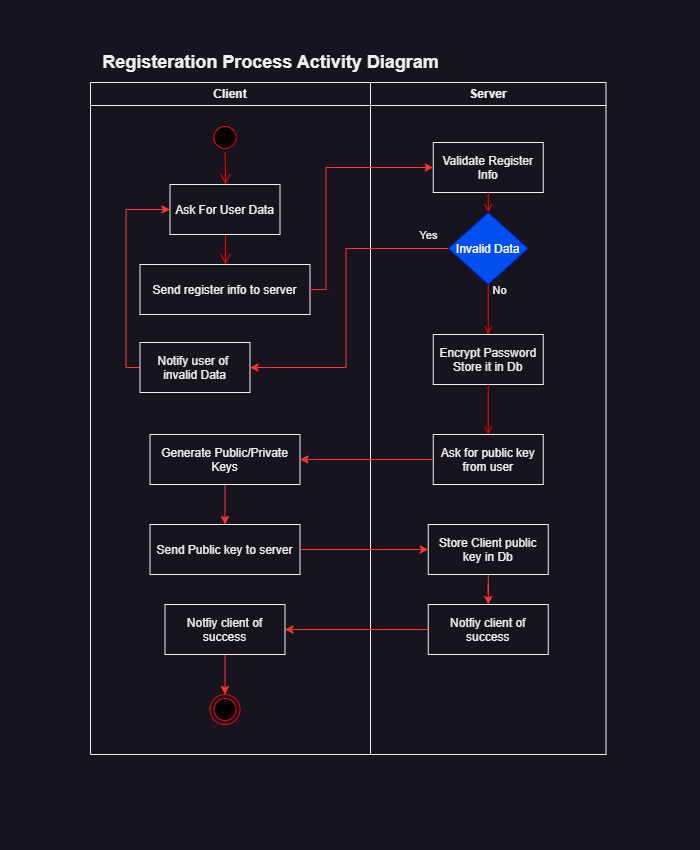

The diagram above was exported from draw.io. Its source (the exported page's mxGraphModel, read from the mxfile embedded in the PNG):
<mxGraphModel dx="2074" dy="1196" grid="1" gridSize="10" guides="1" tooltips="1" connect="1" arrows="1" fold="1" page="1" pageScale="1" pageWidth="700" pageHeight="850" background="none" math="0" shadow="0">
  <root>
    <mxCell id="0" />
    <mxCell id="1" parent="0" />
    <mxCell id="2" value="Client" style="swimlane;whiteSpace=wrap" parent="1" vertex="1">
      <mxGeometry x="90" y="82" width="280" height="672" as="geometry" />
    </mxCell>
    <mxCell id="5" value="" style="ellipse;shape=startState;fillColor=#000000;strokeColor=#ff0000;" parent="2" vertex="1">
      <mxGeometry x="119.5" y="40" width="30" height="30" as="geometry" />
    </mxCell>
    <mxCell id="6" value="" style="edgeStyle=elbowEdgeStyle;elbow=horizontal;verticalAlign=bottom;endArrow=open;endSize=8;strokeColor=#FF0000;endFill=1;rounded=0" parent="2" source="QrWzn1zdB8zRgJfygUBg-49" target="7" edge="1">
      <mxGeometry x="100" y="40" as="geometry">
        <mxPoint x="134.5" y="110" as="targetPoint" />
      </mxGeometry>
    </mxCell>
    <mxCell id="7" value="Send register info to server" style="" parent="2" vertex="1">
      <mxGeometry x="49.5" y="182" width="170" height="50" as="geometry" />
    </mxCell>
    <mxCell id="QrWzn1zdB8zRgJfygUBg-51" style="edgeStyle=orthogonalEdgeStyle;rounded=0;orthogonalLoop=1;jettySize=auto;html=1;entryX=0;entryY=0.5;entryDx=0;entryDy=0;strokeColor=#ff3838;" edge="1" parent="2" source="8" target="QrWzn1zdB8zRgJfygUBg-49">
      <mxGeometry relative="1" as="geometry">
        <Array as="points">
          <mxPoint x="35.5" y="285" />
          <mxPoint x="35.5" y="127" />
        </Array>
      </mxGeometry>
    </mxCell>
    <mxCell id="8" value="Notify user of &#10;invalid Data" style="" parent="2" vertex="1">
      <mxGeometry x="49.5" y="260" width="110" height="50" as="geometry" />
    </mxCell>
    <mxCell id="QrWzn1zdB8zRgJfygUBg-46" value="" style="ellipse;html=1;shape=endState;fillColor=#000000;strokeColor=#ff0000;" vertex="1" parent="2">
      <mxGeometry x="119.5" y="612" width="30" height="30" as="geometry" />
    </mxCell>
    <mxCell id="QrWzn1zdB8zRgJfygUBg-50" value="" style="edgeStyle=elbowEdgeStyle;elbow=horizontal;verticalAlign=bottom;endArrow=open;endSize=8;strokeColor=#FF0000;endFill=1;rounded=0" edge="1" parent="2" source="5" target="QrWzn1zdB8zRgJfygUBg-49">
      <mxGeometry x="100" y="40" as="geometry">
        <mxPoint x="299" y="310" as="targetPoint" />
        <mxPoint x="299" y="198" as="sourcePoint" />
      </mxGeometry>
    </mxCell>
    <mxCell id="QrWzn1zdB8zRgJfygUBg-49" value="Ask For User Data" style="" vertex="1" parent="2">
      <mxGeometry x="79.5" y="102" width="110" height="50" as="geometry" />
    </mxCell>
    <mxCell id="QrWzn1zdB8zRgJfygUBg-56" style="edgeStyle=orthogonalEdgeStyle;rounded=0;orthogonalLoop=1;jettySize=auto;html=1;entryX=0.5;entryY=0;entryDx=0;entryDy=0;strokeColor=#FF3333;" edge="1" parent="2" source="QrWzn1zdB8zRgJfygUBg-53" target="QrWzn1zdB8zRgJfygUBg-55">
      <mxGeometry relative="1" as="geometry" />
    </mxCell>
    <mxCell id="QrWzn1zdB8zRgJfygUBg-53" value="Generate Public/Private&#10;Keys" style="" vertex="1" parent="2">
      <mxGeometry x="59.5" y="352" width="150" height="50" as="geometry" />
    </mxCell>
    <mxCell id="QrWzn1zdB8zRgJfygUBg-55" value="Send Public key to server" style="" vertex="1" parent="2">
      <mxGeometry x="59.5" y="442" width="150" height="50" as="geometry" />
    </mxCell>
    <mxCell id="QrWzn1zdB8zRgJfygUBg-64" style="edgeStyle=orthogonalEdgeStyle;rounded=0;orthogonalLoop=1;jettySize=auto;html=1;entryX=0.5;entryY=0;entryDx=0;entryDy=0;strokeColor=#FF3333;" edge="1" parent="2" source="QrWzn1zdB8zRgJfygUBg-61" target="QrWzn1zdB8zRgJfygUBg-46">
      <mxGeometry relative="1" as="geometry" />
    </mxCell>
    <mxCell id="QrWzn1zdB8zRgJfygUBg-61" value="Notfiy client of&#10;success" style="" vertex="1" parent="2">
      <mxGeometry x="74.5" y="522" width="120" height="50" as="geometry" />
    </mxCell>
    <mxCell id="3" value="Server" style="swimlane;whiteSpace=wrap" parent="1" vertex="1">
      <mxGeometry x="370" y="82" width="235.5" height="672" as="geometry" />
    </mxCell>
    <mxCell id="15" value="Validate Register &#10;Info" style="" parent="3" vertex="1">
      <mxGeometry x="62.75" y="60" width="110" height="50" as="geometry" />
    </mxCell>
    <mxCell id="16" value="Encrypt Password&#10;Store it in Db" style="" parent="3" vertex="1">
      <mxGeometry x="62.75" y="252" width="110" height="50" as="geometry" />
    </mxCell>
    <mxCell id="17" value="" style="endArrow=open;strokeColor=#FF0000;endFill=1;rounded=0" parent="3" source="QrWzn1zdB8zRgJfygUBg-42" target="16" edge="1">
      <mxGeometry relative="1" as="geometry" />
    </mxCell>
    <mxCell id="QrWzn1zdB8zRgJfygUBg-48" value="No" style="edgeLabel;html=1;align=center;verticalAlign=middle;resizable=0;points=[];" vertex="1" connectable="0" parent="17">
      <mxGeometry x="-0.6727" y="1" relative="1" as="geometry">
        <mxPoint x="10" y="-3" as="offset" />
      </mxGeometry>
    </mxCell>
    <mxCell id="18" value="Ask for public key&#10;from user" style="" parent="3" vertex="1">
      <mxGeometry x="62.75" y="352" width="110" height="50" as="geometry" />
    </mxCell>
    <mxCell id="19" value="" style="endArrow=open;strokeColor=#FF0000;endFill=1;rounded=0" parent="3" source="16" target="18" edge="1">
      <mxGeometry relative="1" as="geometry" />
    </mxCell>
    <mxCell id="QrWzn1zdB8zRgJfygUBg-43" value="" style="endArrow=open;strokeColor=#FF0000;endFill=1;rounded=0" edge="1" parent="3" source="15" target="QrWzn1zdB8zRgJfygUBg-42">
      <mxGeometry relative="1" as="geometry">
        <mxPoint x="562.25" y="238" as="sourcePoint" />
        <mxPoint x="562.25" y="440" as="targetPoint" />
      </mxGeometry>
    </mxCell>
    <mxCell id="QrWzn1zdB8zRgJfygUBg-42" value="Invalid Data" style="rhombus;fillColor=#0050ef;strokeColor=#001DBC;fontColor=#ffffff;" vertex="1" parent="3">
      <mxGeometry x="77.75" y="130" width="80" height="72" as="geometry" />
    </mxCell>
    <mxCell id="QrWzn1zdB8zRgJfygUBg-63" style="edgeStyle=orthogonalEdgeStyle;rounded=0;orthogonalLoop=1;jettySize=auto;html=1;entryX=0.5;entryY=0;entryDx=0;entryDy=0;strokeColor=#FF3333;" edge="1" parent="3" source="QrWzn1zdB8zRgJfygUBg-57" target="QrWzn1zdB8zRgJfygUBg-60">
      <mxGeometry relative="1" as="geometry" />
    </mxCell>
    <mxCell id="QrWzn1zdB8zRgJfygUBg-57" value="Store Client public&#10;key in Db" style="" vertex="1" parent="3">
      <mxGeometry x="57.75" y="442" width="120" height="50" as="geometry" />
    </mxCell>
    <mxCell id="QrWzn1zdB8zRgJfygUBg-60" value="Notfiy client of&#10;success" style="" vertex="1" parent="3">
      <mxGeometry x="57.75" y="522" width="120" height="50" as="geometry" />
    </mxCell>
    <mxCell id="QrWzn1zdB8zRgJfygUBg-41" value="Registeration Process Activity Diagram" style="text;html=1;align=center;verticalAlign=middle;resizable=0;points=[];autosize=1;strokeColor=none;fillColor=none;fontStyle=1;fontSize=18;" vertex="1" parent="1">
      <mxGeometry x="90" y="42" width="360" height="40" as="geometry" />
    </mxCell>
    <mxCell id="QrWzn1zdB8zRgJfygUBg-44" style="edgeStyle=orthogonalEdgeStyle;rounded=0;orthogonalLoop=1;jettySize=auto;html=1;exitX=0;exitY=0.5;exitDx=0;exitDy=0;entryX=1;entryY=0.5;entryDx=0;entryDy=0;fillColor=#d80073;strokeColor=#FF3333;" edge="1" parent="1" source="QrWzn1zdB8zRgJfygUBg-42" target="8">
      <mxGeometry relative="1" as="geometry">
        <Array as="points">
          <mxPoint x="345.5" y="248" />
          <mxPoint x="345.5" y="367" />
        </Array>
      </mxGeometry>
    </mxCell>
    <mxCell id="QrWzn1zdB8zRgJfygUBg-47" value="Yes" style="edgeLabel;html=1;align=center;verticalAlign=middle;resizable=0;points=[];" vertex="1" connectable="0" parent="QrWzn1zdB8zRgJfygUBg-44">
      <mxGeometry x="-0.7655" y="-3" relative="1" as="geometry">
        <mxPoint x="17" y="-11" as="offset" />
      </mxGeometry>
    </mxCell>
    <mxCell id="QrWzn1zdB8zRgJfygUBg-52" style="edgeStyle=orthogonalEdgeStyle;rounded=0;orthogonalLoop=1;jettySize=auto;html=1;entryX=0;entryY=0.5;entryDx=0;entryDy=0;strokeColor=#FF3333;" edge="1" parent="1" source="7" target="15">
      <mxGeometry relative="1" as="geometry">
        <Array as="points">
          <mxPoint x="325.5" y="289" />
          <mxPoint x="325.5" y="167" />
        </Array>
      </mxGeometry>
    </mxCell>
    <mxCell id="QrWzn1zdB8zRgJfygUBg-54" style="edgeStyle=orthogonalEdgeStyle;rounded=0;orthogonalLoop=1;jettySize=auto;html=1;entryX=1;entryY=0.5;entryDx=0;entryDy=0;strokeColor=#FF3333;" edge="1" parent="1" source="18" target="QrWzn1zdB8zRgJfygUBg-53">
      <mxGeometry relative="1" as="geometry" />
    </mxCell>
    <mxCell id="QrWzn1zdB8zRgJfygUBg-58" style="edgeStyle=orthogonalEdgeStyle;rounded=0;orthogonalLoop=1;jettySize=auto;html=1;entryX=0;entryY=0.5;entryDx=0;entryDy=0;strokeColor=#FF3333;" edge="1" parent="1" source="QrWzn1zdB8zRgJfygUBg-55" target="QrWzn1zdB8zRgJfygUBg-57">
      <mxGeometry relative="1" as="geometry" />
    </mxCell>
    <mxCell id="QrWzn1zdB8zRgJfygUBg-62" style="edgeStyle=orthogonalEdgeStyle;rounded=0;orthogonalLoop=1;jettySize=auto;html=1;entryX=1;entryY=0.5;entryDx=0;entryDy=0;strokeColor=#FF3333;" edge="1" parent="1" source="QrWzn1zdB8zRgJfygUBg-60" target="QrWzn1zdB8zRgJfygUBg-61">
      <mxGeometry relative="1" as="geometry" />
    </mxCell>
  </root>
</mxGraphModel>